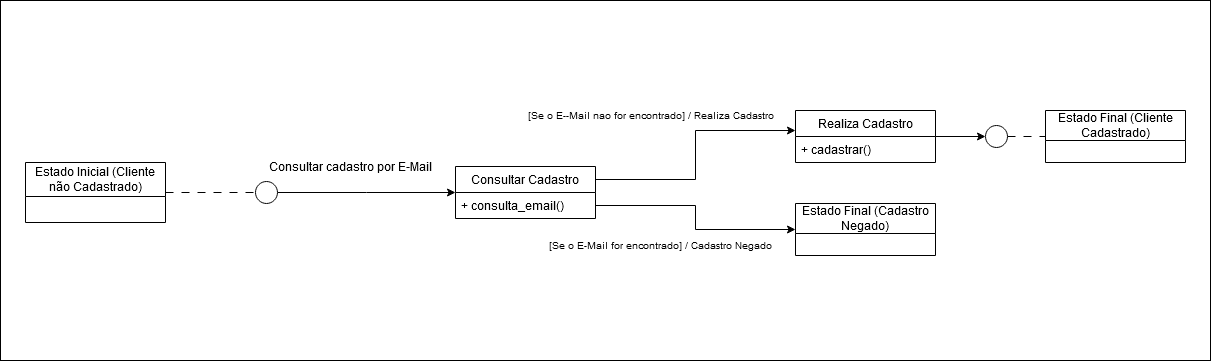

The diagram above was exported from draw.io. Its source (the exported page's mxGraphModel, read from the mxfile embedded in the PNG):
<mxGraphModel dx="1434" dy="782" grid="1" gridSize="10" guides="1" tooltips="1" connect="1" arrows="1" fold="1" page="1" pageScale="1" pageWidth="6000" pageHeight="6000" math="0" shadow="0">
  <root>
    <mxCell id="0" />
    <mxCell id="1" parent="0" />
    <mxCell id="A5qY907hHVmJ39XALq1i-36" value="" style="rounded=0;whiteSpace=wrap;html=1;" vertex="1" parent="1">
      <mxGeometry x="320" y="420" width="1210" height="360" as="geometry" />
    </mxCell>
    <mxCell id="A5qY907hHVmJ39XALq1i-6" style="edgeStyle=orthogonalEdgeStyle;rounded=0;orthogonalLoop=1;jettySize=auto;html=1;exitX=1;exitY=0.5;exitDx=0;exitDy=0;entryX=0;entryY=0.5;entryDx=0;entryDy=0;dashed=1;dashPattern=8 8;endArrow=none;endFill=0;" edge="1" parent="1" source="A5qY907hHVmJ39XALq1i-1" target="A5qY907hHVmJ39XALq1i-5">
      <mxGeometry relative="1" as="geometry" />
    </mxCell>
    <mxCell id="A5qY907hHVmJ39XALq1i-1" value="&lt;div&gt;Estado Inicial (Cliente não Cadastrado)&lt;/div&gt;" style="swimlane;fontStyle=0;childLayout=stackLayout;horizontal=1;startSize=34;fillColor=none;horizontalStack=0;resizeParent=1;resizeParentMax=0;resizeLast=0;collapsible=1;marginBottom=0;whiteSpace=wrap;html=1;" vertex="1" parent="1">
      <mxGeometry x="345" y="582" width="140" height="60" as="geometry" />
    </mxCell>
    <mxCell id="A5qY907hHVmJ39XALq1i-12" style="edgeStyle=orthogonalEdgeStyle;rounded=0;orthogonalLoop=1;jettySize=auto;html=1;exitX=1;exitY=0.5;exitDx=0;exitDy=0;" edge="1" parent="1" source="A5qY907hHVmJ39XALq1i-5">
      <mxGeometry relative="1" as="geometry">
        <mxPoint x="775" y="612" as="targetPoint" />
      </mxGeometry>
    </mxCell>
    <mxCell id="A5qY907hHVmJ39XALq1i-5" value="" style="ellipse;whiteSpace=wrap;html=1;aspect=fixed;" vertex="1" parent="1">
      <mxGeometry x="575" y="601" width="22" height="22" as="geometry" />
    </mxCell>
    <mxCell id="A5qY907hHVmJ39XALq1i-8" value="Consultar Cadastro" style="swimlane;fontStyle=0;childLayout=stackLayout;horizontal=1;startSize=26;fillColor=none;horizontalStack=0;resizeParent=1;resizeParentMax=0;resizeLast=0;collapsible=1;marginBottom=0;whiteSpace=wrap;html=1;" vertex="1" parent="1">
      <mxGeometry x="775" y="586" width="140" height="52" as="geometry" />
    </mxCell>
    <mxCell id="A5qY907hHVmJ39XALq1i-9" value="+ consulta_email()" style="text;strokeColor=none;fillColor=none;align=left;verticalAlign=top;spacingLeft=4;spacingRight=4;overflow=hidden;rotatable=0;points=[[0,0.5],[1,0.5]];portConstraint=eastwest;whiteSpace=wrap;html=1;" vertex="1" parent="A5qY907hHVmJ39XALq1i-8">
      <mxGeometry y="26" width="140" height="26" as="geometry" />
    </mxCell>
    <mxCell id="A5qY907hHVmJ39XALq1i-13" value="Consultar cadastro por E-Mail" style="text;html=1;align=center;verticalAlign=middle;resizable=0;points=[];autosize=1;strokeColor=none;fillColor=none;" vertex="1" parent="1">
      <mxGeometry x="575" y="571" width="190" height="30" as="geometry" />
    </mxCell>
    <mxCell id="A5qY907hHVmJ39XALq1i-28" style="edgeStyle=orthogonalEdgeStyle;rounded=0;orthogonalLoop=1;jettySize=auto;html=1;entryX=0;entryY=0.5;entryDx=0;entryDy=0;" edge="1" parent="1" source="A5qY907hHVmJ39XALq1i-15" target="A5qY907hHVmJ39XALq1i-26">
      <mxGeometry relative="1" as="geometry" />
    </mxCell>
    <mxCell id="A5qY907hHVmJ39XALq1i-15" value="Realiza Cadastro" style="swimlane;fontStyle=0;childLayout=stackLayout;horizontal=1;startSize=26;fillColor=none;horizontalStack=0;resizeParent=1;resizeParentMax=0;resizeLast=0;collapsible=1;marginBottom=0;whiteSpace=wrap;html=1;" vertex="1" parent="1">
      <mxGeometry x="1115" y="530" width="140" height="52" as="geometry" />
    </mxCell>
    <mxCell id="A5qY907hHVmJ39XALq1i-16" value="+ cadastrar()" style="text;strokeColor=none;fillColor=none;align=left;verticalAlign=top;spacingLeft=4;spacingRight=4;overflow=hidden;rotatable=0;points=[[0,0.5],[1,0.5]];portConstraint=eastwest;whiteSpace=wrap;html=1;" vertex="1" parent="A5qY907hHVmJ39XALq1i-15">
      <mxGeometry y="26" width="140" height="26" as="geometry" />
    </mxCell>
    <mxCell id="A5qY907hHVmJ39XALq1i-19" style="edgeStyle=orthogonalEdgeStyle;rounded=0;orthogonalLoop=1;jettySize=auto;html=1;exitX=1;exitY=0.25;exitDx=0;exitDy=0;entryX=0;entryY=0.385;entryDx=0;entryDy=0;entryPerimeter=0;" edge="1" parent="1" source="A5qY907hHVmJ39XALq1i-8" target="A5qY907hHVmJ39XALq1i-15">
      <mxGeometry relative="1" as="geometry" />
    </mxCell>
    <mxCell id="A5qY907hHVmJ39XALq1i-20" value="&lt;div style=&quot;font-size: 10px;&quot;&gt;[Se o E--Mail nao for encontrado] / Realiza Cadastro&lt;/div&gt;" style="text;html=1;align=center;verticalAlign=middle;resizable=0;points=[];autosize=1;strokeColor=none;fillColor=none;fontSize=10;" vertex="1" parent="1">
      <mxGeometry x="835" y="520" width="270" height="30" as="geometry" />
    </mxCell>
    <mxCell id="A5qY907hHVmJ39XALq1i-21" value="Estado Final (Cliente Cadastrado)" style="swimlane;fontStyle=0;childLayout=stackLayout;horizontal=1;startSize=30;fillColor=none;horizontalStack=0;resizeParent=1;resizeParentMax=0;resizeLast=0;collapsible=1;marginBottom=0;whiteSpace=wrap;html=1;" vertex="1" parent="1">
      <mxGeometry x="1365" y="530" width="140" height="52" as="geometry" />
    </mxCell>
    <mxCell id="A5qY907hHVmJ39XALq1i-29" style="edgeStyle=orthogonalEdgeStyle;rounded=0;orthogonalLoop=1;jettySize=auto;html=1;exitX=1;exitY=0.5;exitDx=0;exitDy=0;entryX=0;entryY=0.5;entryDx=0;entryDy=0;endArrow=none;endFill=0;dashed=1;dashPattern=8 8;" edge="1" parent="1" source="A5qY907hHVmJ39XALq1i-26" target="A5qY907hHVmJ39XALq1i-21">
      <mxGeometry relative="1" as="geometry" />
    </mxCell>
    <mxCell id="A5qY907hHVmJ39XALq1i-26" value="" style="ellipse;whiteSpace=wrap;html=1;aspect=fixed;" vertex="1" parent="1">
      <mxGeometry x="1305" y="545" width="22" height="22" as="geometry" />
    </mxCell>
    <mxCell id="A5qY907hHVmJ39XALq1i-30" value="&lt;div&gt;Estado Final (Cadastro Negado)&lt;/div&gt;" style="swimlane;fontStyle=0;childLayout=stackLayout;horizontal=1;startSize=30;fillColor=none;horizontalStack=0;resizeParent=1;resizeParentMax=0;resizeLast=0;collapsible=1;marginBottom=0;whiteSpace=wrap;html=1;" vertex="1" parent="1">
      <mxGeometry x="1115" y="623" width="140" height="52" as="geometry" />
    </mxCell>
    <mxCell id="A5qY907hHVmJ39XALq1i-34" style="edgeStyle=orthogonalEdgeStyle;rounded=0;orthogonalLoop=1;jettySize=auto;html=1;exitX=1;exitY=0.5;exitDx=0;exitDy=0;entryX=0;entryY=0.5;entryDx=0;entryDy=0;" edge="1" parent="1" source="A5qY907hHVmJ39XALq1i-9" target="A5qY907hHVmJ39XALq1i-30">
      <mxGeometry relative="1" as="geometry" />
    </mxCell>
    <mxCell id="A5qY907hHVmJ39XALq1i-35" value="[Se o E-Mail for encontrado] / Cadastro Negado" style="text;html=1;align=center;verticalAlign=middle;resizable=0;points=[];autosize=1;strokeColor=none;fillColor=none;fontSize=10;" vertex="1" parent="1">
      <mxGeometry x="855" y="650" width="250" height="30" as="geometry" />
    </mxCell>
  </root>
</mxGraphModel>